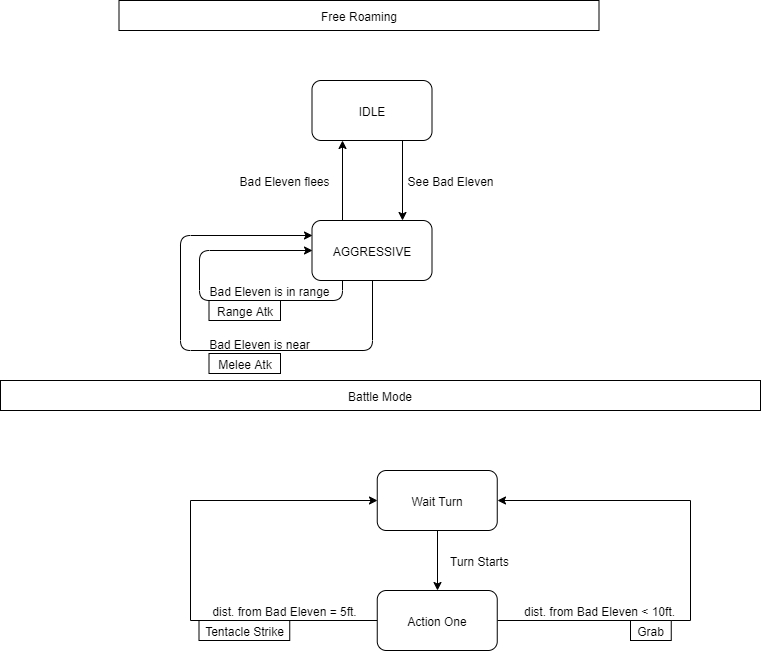

The diagram above was exported from draw.io. Its source (the exported page's mxGraphModel, read from the mxfile embedded in the PNG):
<mxGraphModel dx="780" dy="696" grid="1" gridSize="10" guides="1" tooltips="1" connect="1" arrows="1" fold="1" page="1" pageScale="1" pageWidth="827" pageHeight="1169" math="0" shadow="0">
  <root>
    <mxCell id="0" />
    <mxCell id="1" parent="0" />
    <mxCell id="uVq_kR3ZMAJ6x4FoBAPn-3" style="edgeStyle=orthogonalEdgeStyle;rounded=0;orthogonalLoop=1;jettySize=auto;html=1;exitX=0.75;exitY=1;exitDx=0;exitDy=0;entryX=0.75;entryY=0;entryDx=0;entryDy=0;" parent="1" source="uVq_kR3ZMAJ6x4FoBAPn-1" target="uVq_kR3ZMAJ6x4FoBAPn-2" edge="1">
      <mxGeometry relative="1" as="geometry" />
    </mxCell>
    <mxCell id="uVq_kR3ZMAJ6x4FoBAPn-1" value="IDLE" style="rounded=1;whiteSpace=wrap;html=1;" parent="1" vertex="1">
      <mxGeometry x="351.5" y="120" width="120" height="60" as="geometry" />
    </mxCell>
    <mxCell id="uVq_kR3ZMAJ6x4FoBAPn-4" style="edgeStyle=orthogonalEdgeStyle;rounded=0;orthogonalLoop=1;jettySize=auto;html=1;exitX=0.25;exitY=0;exitDx=0;exitDy=0;entryX=0.25;entryY=1;entryDx=0;entryDy=0;" parent="1" source="uVq_kR3ZMAJ6x4FoBAPn-2" target="uVq_kR3ZMAJ6x4FoBAPn-1" edge="1">
      <mxGeometry relative="1" as="geometry" />
    </mxCell>
    <mxCell id="uVq_kR3ZMAJ6x4FoBAPn-2" value="AGGRESSIVE" style="rounded=1;whiteSpace=wrap;html=1;" parent="1" vertex="1">
      <mxGeometry x="351.5" y="260" width="120" height="60" as="geometry" />
    </mxCell>
    <mxCell id="uVq_kR3ZMAJ6x4FoBAPn-5" value="See Bad Eleven" style="text;html=1;align=center;verticalAlign=middle;resizable=0;points=[];autosize=1;" parent="1" vertex="1">
      <mxGeometry x="439.5" y="210" width="100" height="20" as="geometry" />
    </mxCell>
    <mxCell id="uVq_kR3ZMAJ6x4FoBAPn-6" value="Bad Eleven flees" style="text;html=1;align=center;verticalAlign=middle;resizable=0;points=[];autosize=1;" parent="1" vertex="1">
      <mxGeometry x="268.5" y="210" width="110" height="20" as="geometry" />
    </mxCell>
    <mxCell id="uVq_kR3ZMAJ6x4FoBAPn-12" style="edgeStyle=orthogonalEdgeStyle;rounded=1;orthogonalLoop=1;jettySize=auto;html=1;exitX=0.25;exitY=1;exitDx=0;exitDy=0;entryX=0;entryY=0.5;entryDx=0;entryDy=0;" parent="1" source="uVq_kR3ZMAJ6x4FoBAPn-2" target="uVq_kR3ZMAJ6x4FoBAPn-2" edge="1">
      <mxGeometry relative="1" as="geometry">
        <Array as="points">
          <mxPoint x="381.5" y="340" />
          <mxPoint x="238.5" y="340" />
          <mxPoint x="238.5" y="290" />
        </Array>
      </mxGeometry>
    </mxCell>
    <mxCell id="uVq_kR3ZMAJ6x4FoBAPn-13" value="Bad Eleven is in range" style="text;html=1;align=center;verticalAlign=middle;resizable=0;points=[];autosize=1;" parent="1" vertex="1">
      <mxGeometry x="238.5" y="320" width="140" height="20" as="geometry" />
    </mxCell>
    <mxCell id="uVq_kR3ZMAJ6x4FoBAPn-14" value="Range Atk" style="rounded=0;whiteSpace=wrap;html=1;" parent="1" vertex="1">
      <mxGeometry x="248.5" y="340" width="71.5" height="20" as="geometry" />
    </mxCell>
    <mxCell id="uVq_kR3ZMAJ6x4FoBAPn-15" value="Free Roaming" style="rounded=0;whiteSpace=wrap;html=1;" parent="1" vertex="1">
      <mxGeometry x="158.5" y="40" width="480" height="30" as="geometry" />
    </mxCell>
    <mxCell id="uVq_kR3ZMAJ6x4FoBAPn-16" value="Battle Mode" style="rounded=0;whiteSpace=wrap;html=1;" parent="1" vertex="1">
      <mxGeometry x="40" y="420" width="760" height="30" as="geometry" />
    </mxCell>
    <mxCell id="T_FTw6I6lg2UHVBMCHh2-1" style="edgeStyle=orthogonalEdgeStyle;rounded=0;orthogonalLoop=1;jettySize=auto;html=1;exitX=0;exitY=0.5;exitDx=0;exitDy=0;entryX=0;entryY=0.5;entryDx=0;entryDy=0;" edge="1" parent="1" source="uVq_kR3ZMAJ6x4FoBAPn-17" target="uVq_kR3ZMAJ6x4FoBAPn-18">
      <mxGeometry relative="1" as="geometry">
        <Array as="points">
          <mxPoint x="230" y="660" />
          <mxPoint x="230" y="540" />
        </Array>
      </mxGeometry>
    </mxCell>
    <mxCell id="T_FTw6I6lg2UHVBMCHh2-2" style="edgeStyle=orthogonalEdgeStyle;rounded=0;orthogonalLoop=1;jettySize=auto;html=1;exitX=1;exitY=0.5;exitDx=0;exitDy=0;entryX=1;entryY=0.5;entryDx=0;entryDy=0;" edge="1" parent="1" source="uVq_kR3ZMAJ6x4FoBAPn-17" target="uVq_kR3ZMAJ6x4FoBAPn-18">
      <mxGeometry relative="1" as="geometry">
        <Array as="points">
          <mxPoint x="730" y="660" />
          <mxPoint x="730" y="540" />
        </Array>
      </mxGeometry>
    </mxCell>
    <mxCell id="uVq_kR3ZMAJ6x4FoBAPn-17" value="Action One" style="rounded=1;whiteSpace=wrap;html=1;" parent="1" vertex="1">
      <mxGeometry x="416.75" y="630" width="120" height="60" as="geometry" />
    </mxCell>
    <mxCell id="uVq_kR3ZMAJ6x4FoBAPn-19" style="edgeStyle=orthogonalEdgeStyle;rounded=1;orthogonalLoop=1;jettySize=auto;html=1;exitX=0.5;exitY=1;exitDx=0;exitDy=0;entryX=0.5;entryY=0;entryDx=0;entryDy=0;" parent="1" source="uVq_kR3ZMAJ6x4FoBAPn-18" target="uVq_kR3ZMAJ6x4FoBAPn-17" edge="1">
      <mxGeometry relative="1" as="geometry" />
    </mxCell>
    <mxCell id="uVq_kR3ZMAJ6x4FoBAPn-18" value="Wait Turn" style="rounded=1;whiteSpace=wrap;html=1;" parent="1" vertex="1">
      <mxGeometry x="416.75" y="510" width="120" height="60" as="geometry" />
    </mxCell>
    <mxCell id="uVq_kR3ZMAJ6x4FoBAPn-20" value="Turn Starts" style="text;html=1;align=center;verticalAlign=middle;resizable=0;points=[];autosize=1;" parent="1" vertex="1">
      <mxGeometry x="483.75" y="590" width="70" height="20" as="geometry" />
    </mxCell>
    <mxCell id="uVq_kR3ZMAJ6x4FoBAPn-29" value="dist. from Bad Eleven &amp;lt; 10ft." style="text;html=1;align=center;verticalAlign=middle;resizable=0;points=[];autosize=1;" parent="1" vertex="1">
      <mxGeometry x="553.75" y="640" width="170" height="20" as="geometry" />
    </mxCell>
    <mxCell id="uVq_kR3ZMAJ6x4FoBAPn-30" value="Grab" style="rounded=0;whiteSpace=wrap;html=1;" parent="1" vertex="1">
      <mxGeometry x="670" y="660" width="40.75" height="20" as="geometry" />
    </mxCell>
    <mxCell id="bzRw75C7KRNkgPcPSEKH-5" value="dist. from Bad Eleven = 5ft." style="text;html=1;align=center;verticalAlign=middle;resizable=0;points=[];autosize=1;" parent="1" vertex="1">
      <mxGeometry x="243.5" y="640" width="160" height="20" as="geometry" />
    </mxCell>
    <mxCell id="bzRw75C7KRNkgPcPSEKH-7" value="Tentacle Strike" style="rounded=0;whiteSpace=wrap;html=1;" parent="1" vertex="1">
      <mxGeometry x="238.5" y="660" width="90.75" height="20" as="geometry" />
    </mxCell>
    <mxCell id="bzRw75C7KRNkgPcPSEKH-20" style="edgeStyle=orthogonalEdgeStyle;rounded=1;orthogonalLoop=1;jettySize=auto;html=1;exitX=0.5;exitY=1;exitDx=0;exitDy=0;entryX=0;entryY=0.25;entryDx=0;entryDy=0;" parent="1" source="uVq_kR3ZMAJ6x4FoBAPn-2" target="uVq_kR3ZMAJ6x4FoBAPn-2" edge="1">
      <mxGeometry relative="1" as="geometry">
        <Array as="points">
          <mxPoint x="412" y="390" />
          <mxPoint x="220" y="390" />
          <mxPoint x="220" y="275" />
        </Array>
      </mxGeometry>
    </mxCell>
    <mxCell id="bzRw75C7KRNkgPcPSEKH-21" value="Bad Eleven is near" style="text;html=1;align=center;verticalAlign=middle;resizable=0;points=[];autosize=1;" parent="1" vertex="1">
      <mxGeometry x="238.5" y="373" width="120" height="20" as="geometry" />
    </mxCell>
    <mxCell id="bzRw75C7KRNkgPcPSEKH-22" value="Melee Atk" style="rounded=0;whiteSpace=wrap;html=1;" parent="1" vertex="1">
      <mxGeometry x="248.5" y="393" width="71.5" height="20" as="geometry" />
    </mxCell>
  </root>
</mxGraphModel>